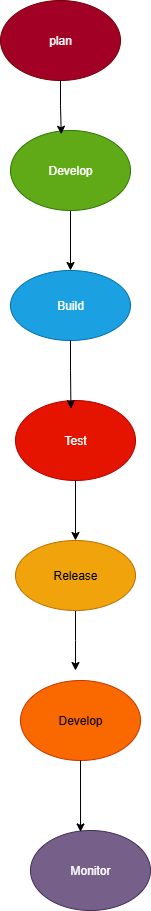

The diagram above was exported from draw.io. Its source (the exported page's mxGraphModel, read from the mxfile embedded in the PNG):
<mxGraphModel dx="1042" dy="510" grid="1" gridSize="10" guides="1" tooltips="1" connect="1" arrows="1" fold="1" page="1" pageScale="1" pageWidth="850" pageHeight="1100" math="0" shadow="0">
  <root>
    <mxCell id="0" />
    <mxCell id="1" parent="0" />
    <mxCell id="-bxhhLKRkZ-kPOysCdnh-1" value="plan" style="ellipse;whiteSpace=wrap;html=1;fillColor=#a20025;fontColor=#ffffff;strokeColor=#6F0000;" vertex="1" parent="1">
      <mxGeometry x="350" y="80" width="120" height="80" as="geometry" />
    </mxCell>
    <mxCell id="-bxhhLKRkZ-kPOysCdnh-14" style="edgeStyle=orthogonalEdgeStyle;rounded=0;orthogonalLoop=1;jettySize=auto;html=1;exitX=0.5;exitY=1;exitDx=0;exitDy=0;entryX=0.5;entryY=0;entryDx=0;entryDy=0;" edge="1" parent="1" source="-bxhhLKRkZ-kPOysCdnh-2" target="-bxhhLKRkZ-kPOysCdnh-3">
      <mxGeometry relative="1" as="geometry" />
    </mxCell>
    <mxCell id="-bxhhLKRkZ-kPOysCdnh-2" value="Develop" style="ellipse;whiteSpace=wrap;html=1;fillColor=#60a917;fontColor=#ffffff;strokeColor=#2D7600;" vertex="1" parent="1">
      <mxGeometry x="360" y="210" width="120" height="80" as="geometry" />
    </mxCell>
    <mxCell id="-bxhhLKRkZ-kPOysCdnh-3" value="Build" style="ellipse;whiteSpace=wrap;html=1;fillColor=#1ba1e2;fontColor=#ffffff;strokeColor=#006EAF;" vertex="1" parent="1">
      <mxGeometry x="360" y="350" width="120" height="70" as="geometry" />
    </mxCell>
    <mxCell id="-bxhhLKRkZ-kPOysCdnh-38" style="edgeStyle=orthogonalEdgeStyle;rounded=0;orthogonalLoop=1;jettySize=auto;html=1;exitX=0.5;exitY=1;exitDx=0;exitDy=0;" edge="1" parent="1" source="-bxhhLKRkZ-kPOysCdnh-5">
      <mxGeometry relative="1" as="geometry">
        <mxPoint x="425" y="750" as="targetPoint" />
      </mxGeometry>
    </mxCell>
    <mxCell id="-bxhhLKRkZ-kPOysCdnh-5" value="Release" style="ellipse;whiteSpace=wrap;html=1;fillColor=#f0a30a;fontColor=#000000;strokeColor=#BD7000;" vertex="1" parent="1">
      <mxGeometry x="365" y="620" width="120" height="70" as="geometry" />
    </mxCell>
    <mxCell id="-bxhhLKRkZ-kPOysCdnh-10" value="Monitor" style="ellipse;whiteSpace=wrap;html=1;fillColor=#76608a;fontColor=#ffffff;strokeColor=#432D57;" vertex="1" parent="1">
      <mxGeometry x="380" y="910" width="120" height="80" as="geometry" />
    </mxCell>
    <mxCell id="-bxhhLKRkZ-kPOysCdnh-12" style="edgeStyle=orthogonalEdgeStyle;rounded=0;orthogonalLoop=1;jettySize=auto;html=1;exitX=0.5;exitY=1;exitDx=0;exitDy=0;entryX=0.423;entryY=0.047;entryDx=0;entryDy=0;entryPerimeter=0;" edge="1" parent="1" source="-bxhhLKRkZ-kPOysCdnh-1" target="-bxhhLKRkZ-kPOysCdnh-2">
      <mxGeometry relative="1" as="geometry" />
    </mxCell>
    <mxCell id="-bxhhLKRkZ-kPOysCdnh-27" style="edgeStyle=orthogonalEdgeStyle;rounded=0;orthogonalLoop=1;jettySize=auto;html=1;exitX=0.5;exitY=1;exitDx=0;exitDy=0;entryX=0.5;entryY=0;entryDx=0;entryDy=0;" edge="1" parent="1" source="-bxhhLKRkZ-kPOysCdnh-16" target="-bxhhLKRkZ-kPOysCdnh-5">
      <mxGeometry relative="1" as="geometry" />
    </mxCell>
    <mxCell id="-bxhhLKRkZ-kPOysCdnh-16" value="Test" style="ellipse;whiteSpace=wrap;html=1;fillColor=#e51400;fontColor=#ffffff;strokeColor=#B20000;" vertex="1" parent="1">
      <mxGeometry x="365" y="480" width="120" height="80" as="geometry" />
    </mxCell>
    <mxCell id="-bxhhLKRkZ-kPOysCdnh-17" style="edgeStyle=orthogonalEdgeStyle;rounded=0;orthogonalLoop=1;jettySize=auto;html=1;exitX=0.5;exitY=1;exitDx=0;exitDy=0;entryX=0.462;entryY=0.103;entryDx=0;entryDy=0;entryPerimeter=0;" edge="1" parent="1" source="-bxhhLKRkZ-kPOysCdnh-3" target="-bxhhLKRkZ-kPOysCdnh-16">
      <mxGeometry relative="1" as="geometry" />
    </mxCell>
    <mxCell id="-bxhhLKRkZ-kPOysCdnh-39" value="Develop" style="ellipse;whiteSpace=wrap;html=1;fillColor=#fa6800;fontColor=#000000;strokeColor=#C73500;" vertex="1" parent="1">
      <mxGeometry x="370" y="760" width="120" height="80" as="geometry" />
    </mxCell>
    <mxCell id="-bxhhLKRkZ-kPOysCdnh-41" style="edgeStyle=orthogonalEdgeStyle;rounded=0;orthogonalLoop=1;jettySize=auto;html=1;exitX=0.5;exitY=1;exitDx=0;exitDy=0;entryX=0.417;entryY=0.018;entryDx=0;entryDy=0;entryPerimeter=0;" edge="1" parent="1" source="-bxhhLKRkZ-kPOysCdnh-39" target="-bxhhLKRkZ-kPOysCdnh-10">
      <mxGeometry relative="1" as="geometry" />
    </mxCell>
  </root>
</mxGraphModel>